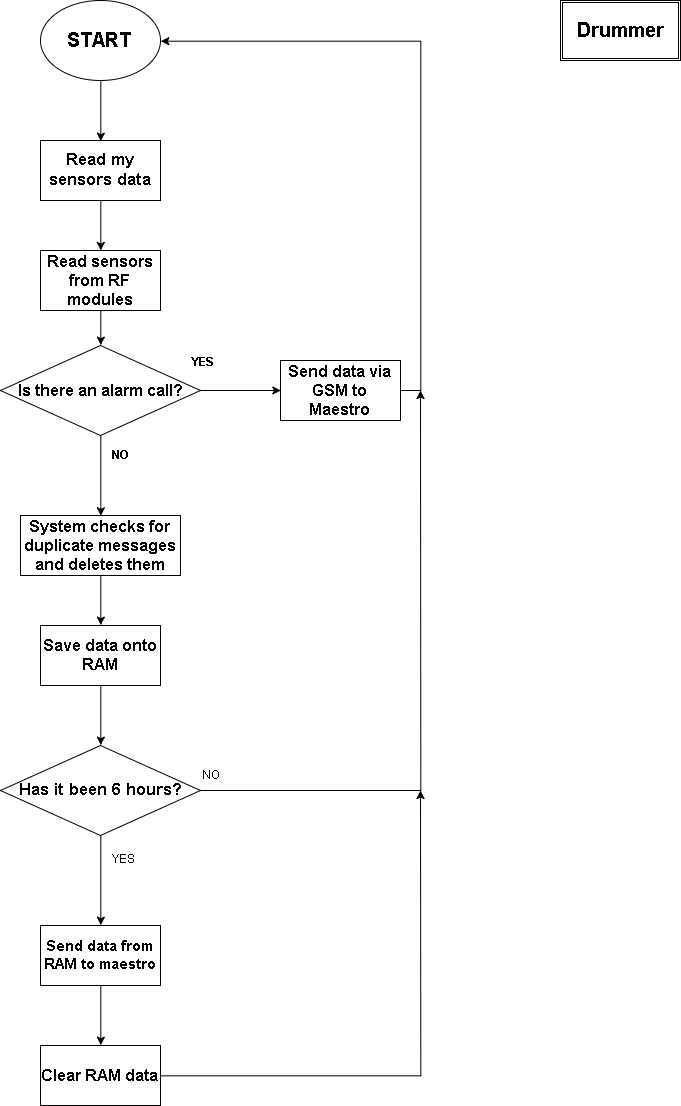

The diagram above was exported from draw.io. Its source (the exported page's mxGraphModel, read from the mxfile embedded in the PNG):
<mxGraphModel dx="1163" dy="544" grid="1" gridSize="10" guides="1" tooltips="1" connect="1" arrows="1" fold="1" page="1" pageScale="1" pageWidth="1000" pageHeight="1300" math="0" shadow="0">
  <root>
    <mxCell id="0" />
    <mxCell id="1" parent="0" />
    <mxCell id="351fd6d51482c52f-1" value="&lt;b&gt;&lt;font style=&quot;font-size: 20px&quot;&gt;Drummer&lt;/font&gt;&lt;/b&gt;" style="shape=ext;double=1;whiteSpace=wrap;html=1;" vertex="1" parent="1">
      <mxGeometry x="830" y="30" width="120" height="60" as="geometry" />
    </mxCell>
    <mxCell id="351fd6d51482c52f-17" style="edgeStyle=orthogonalEdgeStyle;rounded=0;html=1;exitX=0.5;exitY=1;entryX=0.5;entryY=0;jettySize=auto;orthogonalLoop=1;" edge="1" parent="1" source="351fd6d51482c52f-2" target="351fd6d51482c52f-3">
      <mxGeometry relative="1" as="geometry" />
    </mxCell>
    <mxCell id="351fd6d51482c52f-2" value="&lt;b&gt;&lt;font style=&quot;font-size: 20px&quot;&gt;START&lt;/font&gt;&lt;/b&gt;" style="ellipse;whiteSpace=wrap;html=1;" vertex="1" parent="1">
      <mxGeometry x="310" y="30" width="120" height="80" as="geometry" />
    </mxCell>
    <mxCell id="351fd6d51482c52f-8" style="edgeStyle=orthogonalEdgeStyle;rounded=0;html=1;exitX=0.5;exitY=1;entryX=0.5;entryY=0;jettySize=auto;orthogonalLoop=1;" edge="1" parent="1" source="351fd6d51482c52f-3" target="351fd6d51482c52f-7">
      <mxGeometry relative="1" as="geometry" />
    </mxCell>
    <mxCell id="351fd6d51482c52f-3" value="&lt;b&gt;&lt;font style=&quot;font-size: 17px&quot;&gt;Read my sensors data&lt;/font&gt;&lt;/b&gt;" style="whiteSpace=wrap;html=1;" vertex="1" parent="1">
      <mxGeometry x="310" y="170" width="120" height="60" as="geometry" />
    </mxCell>
    <mxCell id="351fd6d51482c52f-20" style="edgeStyle=orthogonalEdgeStyle;rounded=0;html=1;exitX=1;exitY=0.5;entryX=0;entryY=0.5;jettySize=auto;orthogonalLoop=1;" edge="1" parent="1" source="351fd6d51482c52f-4" target="351fd6d51482c52f-19">
      <mxGeometry relative="1" as="geometry" />
    </mxCell>
    <mxCell id="351fd6d51482c52f-21" style="edgeStyle=orthogonalEdgeStyle;rounded=0;html=1;exitX=0.5;exitY=1;entryX=0.5;entryY=0;jettySize=auto;orthogonalLoop=1;" edge="1" parent="1" source="351fd6d51482c52f-4" target="351fd6d51482c52f-11">
      <mxGeometry relative="1" as="geometry" />
    </mxCell>
    <mxCell id="351fd6d51482c52f-4" value="&lt;b&gt;&lt;font style=&quot;font-size: 16px&quot;&gt;Is there an alarm call?&lt;/font&gt;&lt;/b&gt;" style="rhombus;whiteSpace=wrap;html=1;" vertex="1" parent="1">
      <mxGeometry x="270" y="375" width="200" height="90" as="geometry" />
    </mxCell>
    <mxCell id="351fd6d51482c52f-5" value="&lt;b&gt;&lt;font style=&quot;font-size: 12px&quot;&gt;YES&lt;/font&gt;&lt;/b&gt;" style="text;html=1;resizable=0;points=[];autosize=1;align=left;verticalAlign=top;spacingTop=-4;" vertex="1" parent="1">
      <mxGeometry x="460" y="382" width="40" height="20" as="geometry" />
    </mxCell>
    <mxCell id="351fd6d51482c52f-6" value="&lt;b&gt;NO&lt;/b&gt;" style="text;html=1;resizable=0;points=[];autosize=1;align=left;verticalAlign=top;spacingTop=-4;" vertex="1" parent="1">
      <mxGeometry x="380" y="475" width="30" height="20" as="geometry" />
    </mxCell>
    <mxCell id="351fd6d51482c52f-23" style="edgeStyle=orthogonalEdgeStyle;rounded=0;html=1;exitX=0.5;exitY=1;entryX=0.5;entryY=0;jettySize=auto;orthogonalLoop=1;" edge="1" parent="1" source="351fd6d51482c52f-9" target="351fd6d51482c52f-12">
      <mxGeometry relative="1" as="geometry" />
    </mxCell>
    <mxCell id="351fd6d51482c52f-9" value="&lt;b&gt;&lt;font style=&quot;font-size: 16px&quot;&gt;Save data onto RAM&lt;/font&gt;&lt;/b&gt;" style="whiteSpace=wrap;html=1;" vertex="1" parent="1">
      <mxGeometry x="310" y="655" width="120" height="60" as="geometry" />
    </mxCell>
    <mxCell id="351fd6d51482c52f-22" style="edgeStyle=orthogonalEdgeStyle;rounded=0;html=1;exitX=0.5;exitY=1;entryX=0.5;entryY=0;jettySize=auto;orthogonalLoop=1;" edge="1" parent="1" source="351fd6d51482c52f-11" target="351fd6d51482c52f-9">
      <mxGeometry relative="1" as="geometry" />
    </mxCell>
    <mxCell id="351fd6d51482c52f-11" value="&lt;b&gt;&lt;font style=&quot;font-size: 16px&quot;&gt;System checks for duplicate messages and deletes them&lt;/font&gt;&lt;/b&gt;" style="whiteSpace=wrap;html=1;" vertex="1" parent="1">
      <mxGeometry x="290" y="545" width="160" height="60" as="geometry" />
    </mxCell>
    <mxCell id="351fd6d51482c52f-24" style="edgeStyle=orthogonalEdgeStyle;rounded=0;html=1;exitX=0.5;exitY=1;entryX=0.5;entryY=0;jettySize=auto;orthogonalLoop=1;" edge="1" parent="1" source="351fd6d51482c52f-12" target="351fd6d51482c52f-15">
      <mxGeometry relative="1" as="geometry" />
    </mxCell>
    <mxCell id="351fd6d51482c52f-26" style="edgeStyle=orthogonalEdgeStyle;rounded=0;html=1;exitX=1;exitY=0.5;jettySize=auto;orthogonalLoop=1;" edge="1" parent="1" source="351fd6d51482c52f-12">
      <mxGeometry relative="1" as="geometry">
        <mxPoint x="690" y="420" as="targetPoint" />
      </mxGeometry>
    </mxCell>
    <mxCell id="351fd6d51482c52f-12" value="&lt;b&gt;&lt;font style=&quot;font-size: 17px&quot;&gt;Has it been 6 hours?&lt;/font&gt;&lt;/b&gt;" style="rhombus;whiteSpace=wrap;html=1;" vertex="1" parent="1">
      <mxGeometry x="270" y="775" width="200" height="90" as="geometry" />
    </mxCell>
    <mxCell id="351fd6d51482c52f-13" value="NO" style="text;html=1;resizable=0;points=[];autosize=1;align=left;verticalAlign=top;spacingTop=-4;" vertex="1" parent="1">
      <mxGeometry x="470" y="795" width="30" height="20" as="geometry" />
    </mxCell>
    <mxCell id="351fd6d51482c52f-14" value="YES" style="text;html=1;resizable=0;points=[];autosize=1;align=left;verticalAlign=top;spacingTop=-4;" vertex="1" parent="1">
      <mxGeometry x="380" y="879" width="40" height="20" as="geometry" />
    </mxCell>
    <mxCell id="351fd6d51482c52f-25" style="edgeStyle=orthogonalEdgeStyle;rounded=0;html=1;exitX=0.5;exitY=1;entryX=0.5;entryY=0;jettySize=auto;orthogonalLoop=1;" edge="1" parent="1" source="351fd6d51482c52f-15" target="351fd6d51482c52f-16">
      <mxGeometry relative="1" as="geometry" />
    </mxCell>
    <mxCell id="351fd6d51482c52f-15" value="&lt;b&gt;&lt;font style=&quot;font-size: 15px&quot;&gt;Send data from RAM to maestro&lt;/font&gt;&lt;/b&gt;" style="whiteSpace=wrap;html=1;" vertex="1" parent="1">
      <mxGeometry x="310" y="955" width="120" height="60" as="geometry" />
    </mxCell>
    <mxCell id="351fd6d51482c52f-27" style="edgeStyle=orthogonalEdgeStyle;rounded=0;html=1;exitX=1;exitY=0.5;jettySize=auto;orthogonalLoop=1;" edge="1" parent="1" source="351fd6d51482c52f-16">
      <mxGeometry relative="1" as="geometry">
        <mxPoint x="690" y="820" as="targetPoint" />
      </mxGeometry>
    </mxCell>
    <mxCell id="351fd6d51482c52f-16" value="&lt;b&gt;&lt;font style=&quot;font-size: 16px&quot;&gt;Clear RAM data&lt;/font&gt;&lt;/b&gt;" style="whiteSpace=wrap;html=1;" vertex="1" parent="1">
      <mxGeometry x="310" y="1075" width="120" height="60" as="geometry" />
    </mxCell>
    <mxCell id="351fd6d51482c52f-18" style="edgeStyle=orthogonalEdgeStyle;rounded=0;html=1;exitX=1;exitY=0.5;entryX=1;entryY=0.5;jettySize=auto;orthogonalLoop=1;" edge="1" parent="1" source="351fd6d51482c52f-19" target="351fd6d51482c52f-2">
      <mxGeometry relative="1" as="geometry" />
    </mxCell>
    <mxCell id="351fd6d51482c52f-19" value="&lt;b&gt;&lt;font style=&quot;font-size: 16px&quot;&gt;Send data via GSM to Maestro&lt;/font&gt;&lt;/b&gt;" style="whiteSpace=wrap;html=1;" vertex="1" parent="1">
      <mxGeometry x="550" y="390" width="120" height="60" as="geometry" />
    </mxCell>
    <mxCell id="351fd6d51482c52f-10" style="edgeStyle=orthogonalEdgeStyle;rounded=0;html=1;exitX=0.5;exitY=1;entryX=0.5;entryY=0;jettySize=auto;orthogonalLoop=1;" edge="1" parent="1" source="351fd6d51482c52f-7" target="351fd6d51482c52f-4">
      <mxGeometry relative="1" as="geometry" />
    </mxCell>
    <mxCell id="351fd6d51482c52f-7" value="&lt;b&gt;&lt;font style=&quot;font-size: 16px&quot;&gt;Read sensors from RF modules&lt;/font&gt;&lt;/b&gt;" style="whiteSpace=wrap;html=1;" vertex="1" parent="1">
      <mxGeometry x="310" y="280" width="120" height="60" as="geometry" />
    </mxCell>
  </root>
</mxGraphModel>